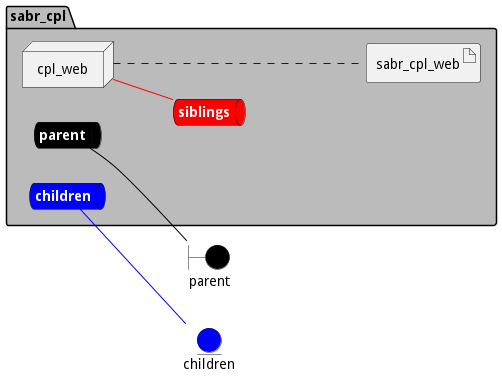

The diagram above was rendered by PlantUML. Its source (embedded in the PNG):
@startuml

left to right direction


boundary parent #black


entity children #blue




package "sabr_cpl" #bbbbbb {
    queue parentnet #black [
            <b><color:white>parent</color></b>
    ]
    
    parentnet -[#black]- parent
    
    queue childrennet #blue [
            <b><color:white>children</color></b>
    ]
    
    childrennet -[#blue]- children
    
    queue siblingsnet #red [
            <b><color:white>siblings</color></b>
    ]
    

node "cpl_web" as cpl_webService


        artifact "sabr_cpl_web" as sabr_cpl_webimage
    
}

cpl_webService -[#red]- siblingsnet
cpl_webService .... sabr_cpl_webimage


@enduml